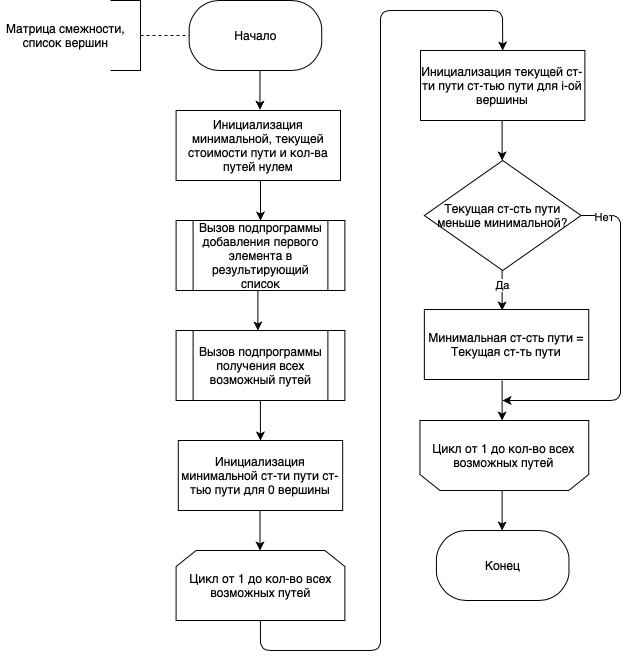

The diagram above was exported from draw.io. Its source (the exported page's mxGraphModel, read from the mxfile embedded in the PNG):
<mxGraphModel dx="1113" dy="678" grid="1" gridSize="10" guides="1" tooltips="1" connect="1" arrows="1" fold="1" page="1" pageScale="1" pageWidth="827" pageHeight="1169" math="0" shadow="0">
  <root>
    <mxCell id="0" />
    <mxCell id="1" parent="0" />
    <mxCell id="agkX4Lh6OkMtpgwpdLsP-276" value="" style="endArrow=classic;html=1;exitX=0.5;exitY=1;exitDx=0;exitDy=0;entryX=0.51;entryY=-0.011;entryDx=0;entryDy=0;entryPerimeter=0;" parent="1" edge="1" target="vk2p7MHMyIftJk1WSXyf-5">
      <mxGeometry width="50" height="50" relative="1" as="geometry">
        <mxPoint x="279.48999999999995" y="860" as="sourcePoint" />
        <mxPoint x="279.48999999999995" y="890" as="targetPoint" />
      </mxGeometry>
    </mxCell>
    <mxCell id="agkX4Lh6OkMtpgwpdLsP-294" value="Начало" style="rounded=1;whiteSpace=wrap;html=1;arcSize=43;" parent="1" vertex="1">
      <mxGeometry x="208.70000000000002" y="790" width="132.51" height="70" as="geometry" />
    </mxCell>
    <mxCell id="vk2p7MHMyIftJk1WSXyf-2" value="" style="strokeWidth=1;html=1;shape=mxgraph.flowchart.annotation_1;align=left;pointerEvents=1;direction=west;" vertex="1" parent="1">
      <mxGeometry x="130" y="790" width="30" height="70" as="geometry" />
    </mxCell>
    <mxCell id="vk2p7MHMyIftJk1WSXyf-5" value="Инициализация минимальной, текущей стоимости пути и кол-ва путей нулем" style="rounded=0;whiteSpace=wrap;html=1;strokeWidth=1;" vertex="1" parent="1">
      <mxGeometry x="195.6" y="900" width="164.4" height="70" as="geometry" />
    </mxCell>
    <mxCell id="vk2p7MHMyIftJk1WSXyf-6" value="" style="endArrow=classic;html=1;" edge="1" parent="1" target="vk2p7MHMyIftJk1WSXyf-7">
      <mxGeometry width="50" height="50" relative="1" as="geometry">
        <mxPoint x="280" y="970" as="sourcePoint" />
        <mxPoint x="280.1099999999999" y="990" as="targetPoint" />
      </mxGeometry>
    </mxCell>
    <mxCell id="vk2p7MHMyIftJk1WSXyf-7" value="Вызов подпрограммы добавления первого элемента в результирующий список" style="shape=process;whiteSpace=wrap;html=1;backgroundOutline=1;" vertex="1" parent="1">
      <mxGeometry x="195.60000000000002" y="1010" width="168.79" height="70" as="geometry" />
    </mxCell>
    <mxCell id="vk2p7MHMyIftJk1WSXyf-8" value="" style="endArrow=classic;html=1;" edge="1" parent="1">
      <mxGeometry width="50" height="50" relative="1" as="geometry">
        <mxPoint x="277.39" y="1080" as="sourcePoint" />
        <mxPoint x="277.38733333333323" y="1120" as="targetPoint" />
      </mxGeometry>
    </mxCell>
    <mxCell id="vk2p7MHMyIftJk1WSXyf-9" value="Вызов подпрограммы получения всех возможный путей" style="shape=process;whiteSpace=wrap;html=1;backgroundOutline=1;" vertex="1" parent="1">
      <mxGeometry x="195.60000000000002" y="1120" width="168.79" height="70" as="geometry" />
    </mxCell>
    <mxCell id="vk2p7MHMyIftJk1WSXyf-10" value="" style="endArrow=classic;html=1;" edge="1" parent="1">
      <mxGeometry width="50" height="50" relative="1" as="geometry">
        <mxPoint x="279.90999999999985" y="1190" as="sourcePoint" />
        <mxPoint x="279.9073333333331" y="1230" as="targetPoint" />
      </mxGeometry>
    </mxCell>
    <mxCell id="vk2p7MHMyIftJk1WSXyf-11" value="Цикл от 1 до кол-во всех возможных путей" style="shape=loopLimit;whiteSpace=wrap;html=1;" vertex="1" parent="1">
      <mxGeometry x="195.6" y="1340" width="168.79" height="70" as="geometry" />
    </mxCell>
    <mxCell id="vk2p7MHMyIftJk1WSXyf-12" value="Инициализация минимальной ст-ти пути ст-тью пути для 0 вершины" style="rounded=0;whiteSpace=wrap;html=1;strokeWidth=1;" vertex="1" parent="1">
      <mxGeometry x="197.79" y="1230" width="164.4" height="70" as="geometry" />
    </mxCell>
    <mxCell id="vk2p7MHMyIftJk1WSXyf-13" value="" style="endArrow=classic;html=1;" edge="1" parent="1">
      <mxGeometry width="50" height="50" relative="1" as="geometry">
        <mxPoint x="279.48999999999984" y="1300" as="sourcePoint" />
        <mxPoint x="279.4873333333331" y="1340" as="targetPoint" />
      </mxGeometry>
    </mxCell>
    <mxCell id="vk2p7MHMyIftJk1WSXyf-16" value="&lt;span style=&quot;text-align: left&quot;&gt;Матрица смежности,&lt;/span&gt;&lt;br style=&quot;text-align: left&quot;&gt;&lt;span style=&quot;text-align: left&quot;&gt;список вершин&lt;/span&gt;" style="text;html=1;resizable=0;autosize=1;align=center;verticalAlign=middle;points=[];fillColor=none;strokeColor=none;rounded=0;" vertex="1" parent="1">
      <mxGeometry x="20" y="810" width="130" height="30" as="geometry" />
    </mxCell>
    <mxCell id="vk2p7MHMyIftJk1WSXyf-17" value="" style="endArrow=none;dashed=1;html=1;entryX=0;entryY=0.5;entryDx=0;entryDy=0;exitX=0;exitY=0.5;exitDx=0;exitDy=0;exitPerimeter=0;" edge="1" parent="1" source="vk2p7MHMyIftJk1WSXyf-2" target="agkX4Lh6OkMtpgwpdLsP-294">
      <mxGeometry width="50" height="50" relative="1" as="geometry">
        <mxPoint x="170" y="825" as="sourcePoint" />
        <mxPoint x="240" y="900" as="targetPoint" />
      </mxGeometry>
    </mxCell>
    <mxCell id="vk2p7MHMyIftJk1WSXyf-19" value="Инициализация текущей ст-ти пути ст-тью пути для i-ой вершины" style="rounded=0;whiteSpace=wrap;html=1;strokeWidth=1;" vertex="1" parent="1">
      <mxGeometry x="440" y="840" width="164.4" height="70" as="geometry" />
    </mxCell>
    <mxCell id="vk2p7MHMyIftJk1WSXyf-20" value="" style="endArrow=classic;html=1;entryX=0.5;entryY=0;entryDx=0;entryDy=0;" edge="1" parent="1" target="vk2p7MHMyIftJk1WSXyf-19">
      <mxGeometry width="50" height="50" relative="1" as="geometry">
        <mxPoint x="279.9099999999998" y="1410" as="sourcePoint" />
        <mxPoint x="279.90733333333304" y="1450" as="targetPoint" />
        <Array as="points">
          <mxPoint x="280" y="1440" />
          <mxPoint x="400" y="1440" />
          <mxPoint x="400" y="800" />
          <mxPoint x="522" y="800" />
        </Array>
      </mxGeometry>
    </mxCell>
    <mxCell id="vk2p7MHMyIftJk1WSXyf-21" value="" style="endArrow=classic;html=1;" edge="1" parent="1">
      <mxGeometry width="50" height="50" relative="1" as="geometry">
        <mxPoint x="521.6099999999998" y="910" as="sourcePoint" />
        <mxPoint x="521.607333333333" y="950" as="targetPoint" />
      </mxGeometry>
    </mxCell>
    <mxCell id="vk2p7MHMyIftJk1WSXyf-22" value="Текущая ст-сть пути меньше минимальной?" style="rhombus;whiteSpace=wrap;html=1;" vertex="1" parent="1">
      <mxGeometry x="443.85" y="950" width="156.7" height="110" as="geometry" />
    </mxCell>
    <mxCell id="vk2p7MHMyIftJk1WSXyf-23" value="" style="endArrow=classic;html=1;" edge="1" parent="1">
      <mxGeometry width="50" height="50" relative="1" as="geometry">
        <mxPoint x="521.6099999999997" y="1060" as="sourcePoint" />
        <mxPoint x="521.6073333333329" y="1100" as="targetPoint" />
      </mxGeometry>
    </mxCell>
    <mxCell id="vk2p7MHMyIftJk1WSXyf-25" value="Да" style="edgeLabel;html=1;align=center;verticalAlign=middle;resizable=0;points=[];" vertex="1" connectable="0" parent="vk2p7MHMyIftJk1WSXyf-23">
      <mxGeometry x="-0.2529" relative="1" as="geometry">
        <mxPoint as="offset" />
      </mxGeometry>
    </mxCell>
    <mxCell id="vk2p7MHMyIftJk1WSXyf-24" value="Минимальная ст-сть пути = Текущая ст-ть пути" style="rounded=0;whiteSpace=wrap;html=1;strokeWidth=1;" vertex="1" parent="1">
      <mxGeometry x="443.85" y="1099" width="164.4" height="70" as="geometry" />
    </mxCell>
    <mxCell id="vk2p7MHMyIftJk1WSXyf-26" value="Цикл от 1 до кол-во всех возможных путей" style="shape=loopLimit;whiteSpace=wrap;html=1;direction=west;" vertex="1" parent="1">
      <mxGeometry x="439.46" y="1210" width="168.79" height="70" as="geometry" />
    </mxCell>
    <mxCell id="vk2p7MHMyIftJk1WSXyf-27" value="" style="endArrow=classic;html=1;" edge="1" parent="1">
      <mxGeometry width="50" height="50" relative="1" as="geometry">
        <mxPoint x="521.6099999999997" y="1170" as="sourcePoint" />
        <mxPoint x="521.6073333333329" y="1210" as="targetPoint" />
      </mxGeometry>
    </mxCell>
    <mxCell id="vk2p7MHMyIftJk1WSXyf-28" value="" style="endArrow=classic;html=1;exitX=1;exitY=0.5;exitDx=0;exitDy=0;" edge="1" parent="1" source="vk2p7MHMyIftJk1WSXyf-22">
      <mxGeometry width="50" height="50" relative="1" as="geometry">
        <mxPoint x="669.9999999999997" y="1170" as="sourcePoint" />
        <mxPoint x="522" y="1190" as="targetPoint" />
        <Array as="points">
          <mxPoint x="640" y="1005" />
          <mxPoint x="640" y="1190" />
        </Array>
      </mxGeometry>
    </mxCell>
    <mxCell id="vk2p7MHMyIftJk1WSXyf-29" value="Нет" style="edgeLabel;html=1;align=center;verticalAlign=middle;resizable=0;points=[];" vertex="1" connectable="0" parent="vk2p7MHMyIftJk1WSXyf-28">
      <mxGeometry x="-0.873" y="-1" relative="1" as="geometry">
        <mxPoint x="1" as="offset" />
      </mxGeometry>
    </mxCell>
    <mxCell id="vk2p7MHMyIftJk1WSXyf-30" value="" style="endArrow=classic;html=1;" edge="1" parent="1">
      <mxGeometry width="50" height="50" relative="1" as="geometry">
        <mxPoint x="521.6099999999997" y="1280" as="sourcePoint" />
        <mxPoint x="521.6073333333329" y="1320" as="targetPoint" />
      </mxGeometry>
    </mxCell>
    <mxCell id="vk2p7MHMyIftJk1WSXyf-31" value="Конец" style="rounded=1;whiteSpace=wrap;html=1;arcSize=43;" vertex="1" parent="1">
      <mxGeometry x="455.95000000000005" y="1320" width="132.51" height="70" as="geometry" />
    </mxCell>
  </root>
</mxGraphModel>